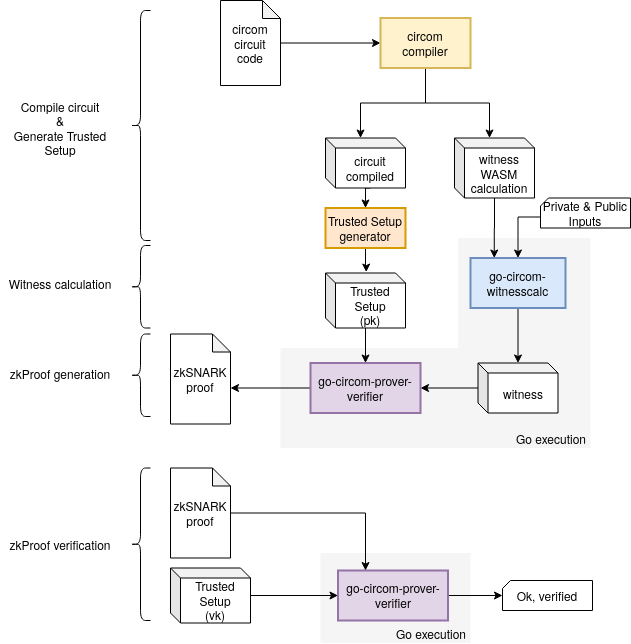

The diagram above was exported from draw.io. Its source (the exported page's mxGraphModel, read from the mxfile embedded in the PNG):
<mxGraphModel dx="1225" dy="792" grid="1" gridSize="10" guides="1" tooltips="1" connect="1" arrows="1" fold="1" page="1" pageScale="1" pageWidth="850" pageHeight="1100" math="0" shadow="0">
  <root>
    <mxCell id="0" />
    <mxCell id="1" parent="0" />
    <mxCell id="n1UUcaTR2ULQY7GHQGzy-11" value="" style="rounded=0;whiteSpace=wrap;html=1;strokeWidth=1;fillColor=#f5f5f5;strokeColor=none;fontColor=#333333;" vertex="1" parent="1">
      <mxGeometry x="440" y="582.5" width="150" height="90" as="geometry" />
    </mxCell>
    <mxCell id="AGKJBApo4ESITuKTY37i-35" value="" style="rounded=0;whiteSpace=wrap;html=1;strokeWidth=1;fillColor=#f5f5f5;strokeColor=none;fontColor=#333333;" parent="1" vertex="1">
      <mxGeometry x="400" y="377.5" width="297.5" height="100" as="geometry" />
    </mxCell>
    <mxCell id="AGKJBApo4ESITuKTY37i-34" value="" style="rounded=0;whiteSpace=wrap;html=1;strokeWidth=1;fillColor=#f5f5f5;strokeColor=none;fontColor=#333333;" parent="1" vertex="1">
      <mxGeometry x="577.5" y="267.5" width="132.5" height="210" as="geometry" />
    </mxCell>
    <mxCell id="AGKJBApo4ESITuKTY37i-17" style="edgeStyle=orthogonalEdgeStyle;rounded=0;orthogonalLoop=1;jettySize=auto;html=1;entryX=0;entryY=0.5;entryDx=0;entryDy=0;" parent="1" source="AGKJBApo4ESITuKTY37i-1" target="AGKJBApo4ESITuKTY37i-2" edge="1">
      <mxGeometry relative="1" as="geometry" />
    </mxCell>
    <mxCell id="AGKJBApo4ESITuKTY37i-1" value="&lt;div&gt;circom&lt;/div&gt;&lt;div&gt;circuit&lt;br&gt;&lt;/div&gt;&lt;div&gt;code&lt;br&gt;&lt;/div&gt;" style="shape=note;whiteSpace=wrap;html=1;backgroundOutline=1;darkOpacity=0.05;size=18;" parent="1" vertex="1">
      <mxGeometry x="340" y="30" width="60" height="85" as="geometry" />
    </mxCell>
    <mxCell id="AGKJBApo4ESITuKTY37i-6" style="edgeStyle=orthogonalEdgeStyle;rounded=0;orthogonalLoop=1;jettySize=auto;html=1;entryX=0;entryY=0;entryDx=35;entryDy=0;entryPerimeter=0;" parent="1" source="AGKJBApo4ESITuKTY37i-2" target="AGKJBApo4ESITuKTY37i-4" edge="1">
      <mxGeometry relative="1" as="geometry" />
    </mxCell>
    <mxCell id="Nn0xvcj6FCfPkzGIOP8o-8" style="edgeStyle=orthogonalEdgeStyle;rounded=0;orthogonalLoop=1;jettySize=auto;html=1;entryX=0;entryY=0;entryDx=35;entryDy=0;entryPerimeter=0;" parent="1" source="AGKJBApo4ESITuKTY37i-2" target="AGKJBApo4ESITuKTY37i-5" edge="1">
      <mxGeometry relative="1" as="geometry" />
    </mxCell>
    <mxCell id="AGKJBApo4ESITuKTY37i-2" value="&lt;div&gt;circom&lt;/div&gt;&lt;div&gt;compiler&lt;br&gt;&lt;/div&gt;" style="rounded=0;whiteSpace=wrap;html=1;fillColor=#fff2cc;strokeColor=#d6b656;strokeWidth=2;" parent="1" vertex="1">
      <mxGeometry x="500" y="47.5" width="90" height="50" as="geometry" />
    </mxCell>
    <mxCell id="AGKJBApo4ESITuKTY37i-23" style="edgeStyle=orthogonalEdgeStyle;rounded=0;orthogonalLoop=1;jettySize=auto;html=1;entryX=0.5;entryY=0;entryDx=0;entryDy=0;exitX=0;exitY=0;exitDx=45;exitDy=50;exitPerimeter=0;" parent="1" source="AGKJBApo4ESITuKTY37i-4" target="AGKJBApo4ESITuKTY37i-20" edge="1">
      <mxGeometry relative="1" as="geometry" />
    </mxCell>
    <mxCell id="AGKJBApo4ESITuKTY37i-9" style="edgeStyle=orthogonalEdgeStyle;rounded=0;orthogonalLoop=1;jettySize=auto;html=1;entryX=0.25;entryY=0;entryDx=0;entryDy=0;" parent="1" source="AGKJBApo4ESITuKTY37i-5" target="AGKJBApo4ESITuKTY37i-8" edge="1">
      <mxGeometry relative="1" as="geometry" />
    </mxCell>
    <mxCell id="AGKJBApo4ESITuKTY37i-5" value="witness&lt;br&gt;&lt;div&gt;WASM&lt;/div&gt;&lt;div&gt;calculation&lt;br&gt;&lt;/div&gt;" style="shape=cube;whiteSpace=wrap;html=1;boundedLbl=1;backgroundOutline=1;darkOpacity=0.05;darkOpacity2=0.1;size=10;" parent="1" vertex="1">
      <mxGeometry x="574" y="167.5" width="80" height="60" as="geometry" />
    </mxCell>
    <mxCell id="AGKJBApo4ESITuKTY37i-12" style="edgeStyle=orthogonalEdgeStyle;rounded=0;orthogonalLoop=1;jettySize=auto;html=1;" parent="1" source="AGKJBApo4ESITuKTY37i-8" target="AGKJBApo4ESITuKTY37i-11" edge="1">
      <mxGeometry relative="1" as="geometry" />
    </mxCell>
    <mxCell id="AGKJBApo4ESITuKTY37i-8" value="go-circom-witnesscalc" style="rounded=0;whiteSpace=wrap;html=1;fillColor=#dae8fc;strokeColor=#6c8ebf;strokeWidth=2;" parent="1" vertex="1">
      <mxGeometry x="590" y="287.5" width="95" height="50" as="geometry" />
    </mxCell>
    <mxCell id="AGKJBApo4ESITuKTY37i-18" style="edgeStyle=orthogonalEdgeStyle;rounded=0;orthogonalLoop=1;jettySize=auto;html=1;entryX=1;entryY=0.5;entryDx=0;entryDy=0;" parent="1" source="AGKJBApo4ESITuKTY37i-11" target="AGKJBApo4ESITuKTY37i-13" edge="1">
      <mxGeometry relative="1" as="geometry" />
    </mxCell>
    <mxCell id="AGKJBApo4ESITuKTY37i-11" value="witness" style="shape=cube;whiteSpace=wrap;html=1;boundedLbl=1;backgroundOutline=1;darkOpacity=0.05;darkOpacity2=0.1;size=10;" parent="1" vertex="1">
      <mxGeometry x="597.5" y="392.5" width="80" height="50" as="geometry" />
    </mxCell>
    <mxCell id="Nn0xvcj6FCfPkzGIOP8o-12" style="edgeStyle=orthogonalEdgeStyle;rounded=0;orthogonalLoop=1;jettySize=auto;html=1;exitX=0;exitY=0.5;exitDx=0;exitDy=0;entryX=0;entryY=0;entryDx=60;entryDy=54;entryPerimeter=0;" parent="1" source="AGKJBApo4ESITuKTY37i-13" target="AGKJBApo4ESITuKTY37i-16" edge="1">
      <mxGeometry relative="1" as="geometry" />
    </mxCell>
    <mxCell id="AGKJBApo4ESITuKTY37i-13" value="go-circom-prover-verifier" style="rounded=0;whiteSpace=wrap;html=1;fillColor=#e1d5e7;strokeColor=#9673a6;strokeWidth=2;" parent="1" vertex="1">
      <mxGeometry x="430" y="392.5" width="110" height="50" as="geometry" />
    </mxCell>
    <mxCell id="AGKJBApo4ESITuKTY37i-16" value="&lt;div&gt;zkSNARK&lt;/div&gt;&lt;div&gt;proof&lt;br&gt;&lt;/div&gt;" style="shape=note;whiteSpace=wrap;html=1;backgroundOutline=1;darkOpacity=0.05;size=18;" parent="1" vertex="1">
      <mxGeometry x="290" y="363.5" width="60" height="90" as="geometry" />
    </mxCell>
    <mxCell id="AGKJBApo4ESITuKTY37i-24" style="edgeStyle=orthogonalEdgeStyle;rounded=0;orthogonalLoop=1;jettySize=auto;html=1;entryX=0.509;entryY=-0.017;entryDx=0;entryDy=0;entryPerimeter=0;" parent="1" source="AGKJBApo4ESITuKTY37i-20" target="AGKJBApo4ESITuKTY37i-22" edge="1">
      <mxGeometry relative="1" as="geometry" />
    </mxCell>
    <mxCell id="AGKJBApo4ESITuKTY37i-20" value="&lt;div&gt;Trusted Setup&lt;br&gt;&lt;/div&gt;&lt;div&gt;generator&lt;br&gt;&lt;/div&gt;" style="rounded=0;whiteSpace=wrap;html=1;fillColor=#ffe6cc;strokeColor=#d79b00;strokeWidth=2;" parent="1" vertex="1">
      <mxGeometry x="445" y="237.5" width="80" height="40" as="geometry" />
    </mxCell>
    <mxCell id="AGKJBApo4ESITuKTY37i-25" style="edgeStyle=orthogonalEdgeStyle;rounded=0;orthogonalLoop=1;jettySize=auto;html=1;entryX=0.5;entryY=0;entryDx=0;entryDy=0;" parent="1" source="AGKJBApo4ESITuKTY37i-22" target="AGKJBApo4ESITuKTY37i-13" edge="1">
      <mxGeometry relative="1" as="geometry" />
    </mxCell>
    <mxCell id="AGKJBApo4ESITuKTY37i-22" value="&lt;div&gt;Trusted Setup&lt;/div&gt;&lt;div&gt;(pk)&lt;/div&gt;" style="shape=cube;whiteSpace=wrap;html=1;boundedLbl=1;backgroundOutline=1;darkOpacity=0.05;darkOpacity2=0.1;size=10;" parent="1" vertex="1">
      <mxGeometry x="445" y="302.5" width="80" height="55" as="geometry" />
    </mxCell>
    <mxCell id="Nn0xvcj6FCfPkzGIOP8o-9" style="edgeStyle=orthogonalEdgeStyle;rounded=0;orthogonalLoop=1;jettySize=auto;html=1;exitX=0;exitY=0;exitDx=0;exitDy=19;exitPerimeter=0;" parent="1" source="AGKJBApo4ESITuKTY37i-29" target="AGKJBApo4ESITuKTY37i-8" edge="1">
      <mxGeometry relative="1" as="geometry" />
    </mxCell>
    <mxCell id="AGKJBApo4ESITuKTY37i-29" value="&lt;div&gt;Private &amp;amp; Public&lt;/div&gt;&lt;div&gt;Inputs&lt;br&gt;&lt;/div&gt;" style="shape=card;whiteSpace=wrap;html=1;strokeWidth=1;size=8;" parent="1" vertex="1">
      <mxGeometry x="660" y="227.5" width="90" height="30" as="geometry" />
    </mxCell>
    <mxCell id="AGKJBApo4ESITuKTY37i-36" value="Go execution" style="text;html=1;strokeColor=none;fillColor=none;align=center;verticalAlign=middle;whiteSpace=wrap;rounded=0;" parent="1" vertex="1">
      <mxGeometry x="632" y="457.5" width="78" height="20" as="geometry" />
    </mxCell>
    <mxCell id="AGKJBApo4ESITuKTY37i-4" value="&lt;div&gt;circuit&lt;/div&gt;&lt;div&gt;compiled&lt;br&gt;&lt;/div&gt;" style="shape=cube;whiteSpace=wrap;html=1;boundedLbl=1;backgroundOutline=1;darkOpacity=0.05;darkOpacity2=0.1;size=10;" parent="1" vertex="1">
      <mxGeometry x="445" y="167.5" width="80" height="50" as="geometry" />
    </mxCell>
    <mxCell id="n1UUcaTR2ULQY7GHQGzy-10" style="edgeStyle=orthogonalEdgeStyle;rounded=0;orthogonalLoop=1;jettySize=auto;html=1;" edge="1" parent="1" source="n1UUcaTR2ULQY7GHQGzy-1" target="n1UUcaTR2ULQY7GHQGzy-9">
      <mxGeometry relative="1" as="geometry" />
    </mxCell>
    <mxCell id="n1UUcaTR2ULQY7GHQGzy-1" value="go-circom-prover-verifier" style="rounded=0;whiteSpace=wrap;html=1;fillColor=#e1d5e7;strokeColor=#9673a6;strokeWidth=2;" vertex="1" parent="1">
      <mxGeometry x="457.5" y="600" width="110" height="50" as="geometry" />
    </mxCell>
    <mxCell id="n1UUcaTR2ULQY7GHQGzy-7" style="edgeStyle=orthogonalEdgeStyle;rounded=0;orthogonalLoop=1;jettySize=auto;html=1;entryX=0;entryY=0.5;entryDx=0;entryDy=0;" edge="1" parent="1" source="n1UUcaTR2ULQY7GHQGzy-2" target="n1UUcaTR2ULQY7GHQGzy-1">
      <mxGeometry relative="1" as="geometry" />
    </mxCell>
    <mxCell id="n1UUcaTR2ULQY7GHQGzy-2" value="&lt;div&gt;Trusted Setup&lt;/div&gt;&lt;div&gt;(vk)&lt;/div&gt;" style="shape=cube;whiteSpace=wrap;html=1;boundedLbl=1;backgroundOutline=1;darkOpacity=0.05;darkOpacity2=0.1;size=10;" vertex="1" parent="1">
      <mxGeometry x="290" y="597.5" width="80" height="55" as="geometry" />
    </mxCell>
    <mxCell id="n1UUcaTR2ULQY7GHQGzy-6" style="edgeStyle=orthogonalEdgeStyle;rounded=0;orthogonalLoop=1;jettySize=auto;html=1;entryX=0.25;entryY=0;entryDx=0;entryDy=0;" edge="1" parent="1" source="n1UUcaTR2ULQY7GHQGzy-3" target="n1UUcaTR2ULQY7GHQGzy-1">
      <mxGeometry relative="1" as="geometry" />
    </mxCell>
    <mxCell id="n1UUcaTR2ULQY7GHQGzy-3" value="&lt;div&gt;zkSNARK&lt;/div&gt;&lt;div&gt;proof&lt;br&gt;&lt;/div&gt;" style="shape=note;whiteSpace=wrap;html=1;backgroundOutline=1;darkOpacity=0.05;size=18;" vertex="1" parent="1">
      <mxGeometry x="290" y="497.5" width="60" height="90" as="geometry" />
    </mxCell>
    <mxCell id="n1UUcaTR2ULQY7GHQGzy-9" value="Ok, verified" style="shape=card;whiteSpace=wrap;html=1;strokeWidth=1;size=8;" vertex="1" parent="1">
      <mxGeometry x="622" y="610" width="90" height="30" as="geometry" />
    </mxCell>
    <mxCell id="n1UUcaTR2ULQY7GHQGzy-12" value="Go execution" style="text;html=1;strokeColor=none;fillColor=none;align=center;verticalAlign=middle;whiteSpace=wrap;rounded=0;" vertex="1" parent="1">
      <mxGeometry x="512" y="652.5" width="78" height="20" as="geometry" />
    </mxCell>
    <mxCell id="n1UUcaTR2ULQY7GHQGzy-13" value="" style="shape=curlyBracket;whiteSpace=wrap;html=1;rounded=1;" vertex="1" parent="1">
      <mxGeometry x="250" y="40" width="20" height="230" as="geometry" />
    </mxCell>
    <mxCell id="n1UUcaTR2ULQY7GHQGzy-14" value="&lt;div&gt;Compile circuit&lt;/div&gt;&lt;div&gt;&amp;amp;&lt;/div&gt;&lt;div&gt;Generate Trusted Setup&lt;br&gt;&lt;/div&gt;" style="text;html=1;strokeColor=none;fillColor=none;align=center;verticalAlign=middle;whiteSpace=wrap;rounded=0;" vertex="1" parent="1">
      <mxGeometry x="120" y="147.5" width="120" height="20" as="geometry" />
    </mxCell>
    <mxCell id="n1UUcaTR2ULQY7GHQGzy-15" value="" style="shape=curlyBracket;whiteSpace=wrap;html=1;rounded=1;" vertex="1" parent="1">
      <mxGeometry x="250" y="275" width="20" height="82.5" as="geometry" />
    </mxCell>
    <mxCell id="n1UUcaTR2ULQY7GHQGzy-16" value="Witness calculation" style="text;html=1;strokeColor=none;fillColor=none;align=center;verticalAlign=middle;whiteSpace=wrap;rounded=0;" vertex="1" parent="1">
      <mxGeometry x="120" y="302.5" width="120" height="20" as="geometry" />
    </mxCell>
    <mxCell id="n1UUcaTR2ULQY7GHQGzy-17" value="" style="shape=curlyBracket;whiteSpace=wrap;html=1;rounded=1;" vertex="1" parent="1">
      <mxGeometry x="250" y="363.5" width="20" height="82.5" as="geometry" />
    </mxCell>
    <mxCell id="n1UUcaTR2ULQY7GHQGzy-18" value="zkProof generation" style="text;html=1;strokeColor=none;fillColor=none;align=center;verticalAlign=middle;whiteSpace=wrap;rounded=0;" vertex="1" parent="1">
      <mxGeometry x="120" y="392.5" width="120" height="20" as="geometry" />
    </mxCell>
    <mxCell id="n1UUcaTR2ULQY7GHQGzy-19" value="" style="shape=curlyBracket;whiteSpace=wrap;html=1;rounded=1;" vertex="1" parent="1">
      <mxGeometry x="250" y="497.5" width="20" height="152.5" as="geometry" />
    </mxCell>
    <mxCell id="n1UUcaTR2ULQY7GHQGzy-20" value="zkProof verification" style="text;html=1;strokeColor=none;fillColor=none;align=center;verticalAlign=middle;whiteSpace=wrap;rounded=0;" vertex="1" parent="1">
      <mxGeometry x="120" y="563.75" width="120" height="20" as="geometry" />
    </mxCell>
  </root>
</mxGraphModel>